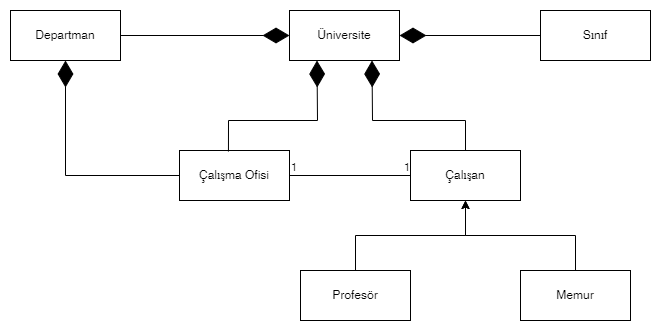

The diagram above was exported from draw.io. Its source (the exported page's mxGraphModel, read from the mxfile embedded in the PNG):
<mxGraphModel dx="1434" dy="739" grid="1" gridSize="10" guides="1" tooltips="1" connect="1" arrows="1" fold="1" page="1" pageScale="1" pageWidth="827" pageHeight="1169" math="0" shadow="0">
  <root>
    <mxCell id="0" />
    <mxCell id="1" parent="0" />
    <mxCell id="fDIVugSfRlAMJJgwJB-E-1" value="Üniversite" style="html=1;whiteSpace=wrap;" vertex="1" parent="1">
      <mxGeometry x="359" y="80" width="110" height="50" as="geometry" />
    </mxCell>
    <mxCell id="fDIVugSfRlAMJJgwJB-E-3" value="Sınıf" style="html=1;whiteSpace=wrap;" vertex="1" parent="1">
      <mxGeometry x="610" y="80" width="110" height="50" as="geometry" />
    </mxCell>
    <mxCell id="fDIVugSfRlAMJJgwJB-E-6" value="Çalışma Ofisi" style="html=1;whiteSpace=wrap;" vertex="1" parent="1">
      <mxGeometry x="249" y="220" width="110" height="50" as="geometry" />
    </mxCell>
    <mxCell id="fDIVugSfRlAMJJgwJB-E-7" value="Departman" style="html=1;whiteSpace=wrap;" vertex="1" parent="1">
      <mxGeometry x="80" y="80" width="110" height="50" as="geometry" />
    </mxCell>
    <mxCell id="fDIVugSfRlAMJJgwJB-E-8" value="Çalışan" style="html=1;whiteSpace=wrap;" vertex="1" parent="1">
      <mxGeometry x="480" y="220" width="110" height="50" as="geometry" />
    </mxCell>
    <mxCell id="fDIVugSfRlAMJJgwJB-E-14" style="edgeStyle=orthogonalEdgeStyle;rounded=0;orthogonalLoop=1;jettySize=auto;html=1;entryX=0.5;entryY=1;entryDx=0;entryDy=0;" edge="1" parent="1" source="fDIVugSfRlAMJJgwJB-E-9" target="fDIVugSfRlAMJJgwJB-E-8">
      <mxGeometry relative="1" as="geometry" />
    </mxCell>
    <mxCell id="fDIVugSfRlAMJJgwJB-E-9" value="Profesör" style="html=1;whiteSpace=wrap;" vertex="1" parent="1">
      <mxGeometry x="370" y="340" width="110" height="50" as="geometry" />
    </mxCell>
    <mxCell id="fDIVugSfRlAMJJgwJB-E-13" style="edgeStyle=orthogonalEdgeStyle;rounded=0;orthogonalLoop=1;jettySize=auto;html=1;entryX=0.5;entryY=1;entryDx=0;entryDy=0;" edge="1" parent="1" source="fDIVugSfRlAMJJgwJB-E-10" target="fDIVugSfRlAMJJgwJB-E-8">
      <mxGeometry relative="1" as="geometry" />
    </mxCell>
    <mxCell id="fDIVugSfRlAMJJgwJB-E-10" value="Memur" style="html=1;whiteSpace=wrap;" vertex="1" parent="1">
      <mxGeometry x="590" y="340" width="110" height="50" as="geometry" />
    </mxCell>
    <mxCell id="fDIVugSfRlAMJJgwJB-E-11" value="" style="endArrow=diamondThin;endFill=1;endSize=24;html=1;rounded=0;entryX=1;entryY=0.5;entryDx=0;entryDy=0;exitX=0;exitY=0.5;exitDx=0;exitDy=0;" edge="1" parent="1" source="fDIVugSfRlAMJJgwJB-E-3" target="fDIVugSfRlAMJJgwJB-E-1">
      <mxGeometry width="160" relative="1" as="geometry">
        <mxPoint x="340" y="110" as="sourcePoint" />
        <mxPoint x="500" y="110" as="targetPoint" />
        <Array as="points" />
      </mxGeometry>
    </mxCell>
    <mxCell id="fDIVugSfRlAMJJgwJB-E-12" value="" style="endArrow=diamondThin;endFill=1;endSize=24;html=1;rounded=0;entryX=0;entryY=0.5;entryDx=0;entryDy=0;exitX=1;exitY=0.5;exitDx=0;exitDy=0;" edge="1" parent="1" source="fDIVugSfRlAMJJgwJB-E-7" target="fDIVugSfRlAMJJgwJB-E-1">
      <mxGeometry width="160" relative="1" as="geometry">
        <mxPoint x="340" y="110" as="sourcePoint" />
        <mxPoint x="500" y="110" as="targetPoint" />
      </mxGeometry>
    </mxCell>
    <mxCell id="fDIVugSfRlAMJJgwJB-E-15" value="" style="endArrow=diamondThin;endFill=1;endSize=24;html=1;rounded=0;entryX=0.25;entryY=1;entryDx=0;entryDy=0;exitX=0.445;exitY=0.02;exitDx=0;exitDy=0;exitPerimeter=0;" edge="1" parent="1" source="fDIVugSfRlAMJJgwJB-E-6" target="fDIVugSfRlAMJJgwJB-E-1">
      <mxGeometry width="160" relative="1" as="geometry">
        <mxPoint x="340" y="110" as="sourcePoint" />
        <mxPoint x="500" y="110" as="targetPoint" />
        <Array as="points">
          <mxPoint x="298" y="190" />
          <mxPoint x="387" y="190" />
        </Array>
      </mxGeometry>
    </mxCell>
    <mxCell id="fDIVugSfRlAMJJgwJB-E-17" value="" style="endArrow=diamondThin;endFill=1;endSize=24;html=1;rounded=0;entryX=0.75;entryY=1;entryDx=0;entryDy=0;exitX=0.5;exitY=0;exitDx=0;exitDy=0;" edge="1" parent="1" source="fDIVugSfRlAMJJgwJB-E-8" target="fDIVugSfRlAMJJgwJB-E-1">
      <mxGeometry width="160" relative="1" as="geometry">
        <mxPoint x="340" y="110" as="sourcePoint" />
        <mxPoint x="500" y="110" as="targetPoint" />
        <Array as="points">
          <mxPoint x="535" y="190" />
          <mxPoint x="442" y="190" />
        </Array>
      </mxGeometry>
    </mxCell>
    <mxCell id="fDIVugSfRlAMJJgwJB-E-18" value="" style="endArrow=diamondThin;endFill=1;endSize=24;html=1;rounded=0;entryX=0.5;entryY=1;entryDx=0;entryDy=0;exitX=0;exitY=0.5;exitDx=0;exitDy=0;" edge="1" parent="1" source="fDIVugSfRlAMJJgwJB-E-6" target="fDIVugSfRlAMJJgwJB-E-7">
      <mxGeometry width="160" relative="1" as="geometry">
        <mxPoint x="150" y="330" as="sourcePoint" />
        <mxPoint x="500" y="110" as="targetPoint" />
        <Array as="points">
          <mxPoint x="135" y="245" />
        </Array>
      </mxGeometry>
    </mxCell>
    <mxCell id="fDIVugSfRlAMJJgwJB-E-19" value="" style="endArrow=none;html=1;edgeStyle=orthogonalEdgeStyle;rounded=0;entryX=0;entryY=0.5;entryDx=0;entryDy=0;exitX=1;exitY=0.5;exitDx=0;exitDy=0;" edge="1" parent="1" source="fDIVugSfRlAMJJgwJB-E-6" target="fDIVugSfRlAMJJgwJB-E-8">
      <mxGeometry relative="1" as="geometry">
        <mxPoint x="340" y="110" as="sourcePoint" />
        <mxPoint x="500" y="110" as="targetPoint" />
      </mxGeometry>
    </mxCell>
    <mxCell id="fDIVugSfRlAMJJgwJB-E-20" value="1" style="edgeLabel;resizable=0;html=1;align=left;verticalAlign=bottom;" connectable="0" vertex="1" parent="fDIVugSfRlAMJJgwJB-E-19">
      <mxGeometry x="-1" relative="1" as="geometry" />
    </mxCell>
    <mxCell id="fDIVugSfRlAMJJgwJB-E-21" value="1" style="edgeLabel;resizable=0;html=1;align=right;verticalAlign=bottom;" connectable="0" vertex="1" parent="fDIVugSfRlAMJJgwJB-E-19">
      <mxGeometry x="1" relative="1" as="geometry" />
    </mxCell>
  </root>
</mxGraphModel>